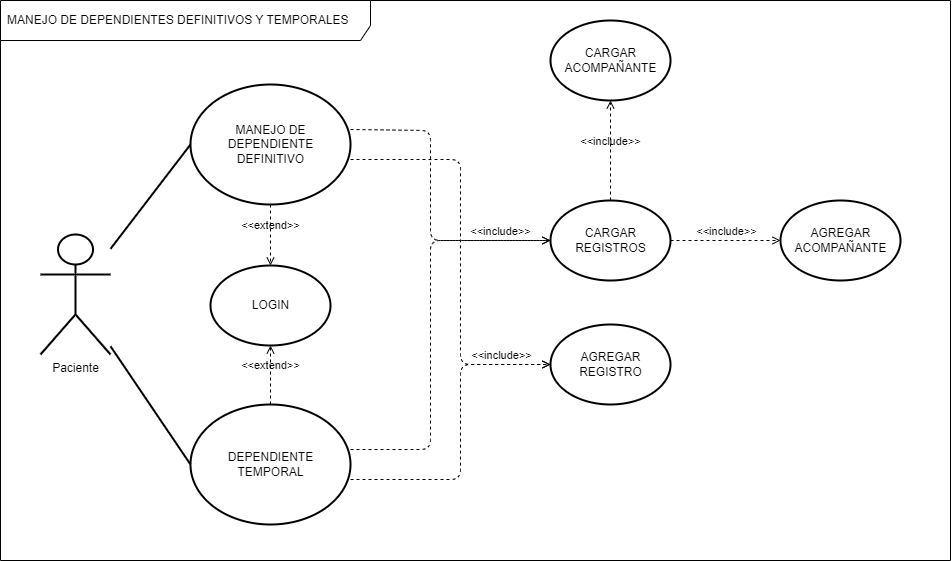

The diagram above was exported from draw.io. Its source (the exported page's mxGraphModel, read from the mxfile embedded in the PNG):
<mxGraphModel dx="2167" dy="1124" grid="1" gridSize="10" guides="1" tooltips="1" connect="1" arrows="1" fold="1" page="1" pageScale="1" pageWidth="827" pageHeight="1169" math="0" shadow="0">
  <root>
    <mxCell id="0" />
    <mxCell id="1" parent="0" />
    <mxCell id="47" style="edgeStyle=none;html=1;endArrow=none;endFill=0;strokeWidth=2;entryX=0;entryY=0.5;entryDx=0;entryDy=0;" parent="1" source="2" target="26" edge="1">
      <mxGeometry relative="1" as="geometry">
        <mxPoint x="270" y="984" as="targetPoint" />
      </mxGeometry>
    </mxCell>
    <mxCell id="2" value="Paciente" style="shape=umlActor;verticalLabelPosition=bottom;verticalAlign=top;html=1;strokeWidth=2;" parent="1" vertex="1">
      <mxGeometry x="20" y="514" width="70" height="120" as="geometry" />
    </mxCell>
    <mxCell id="3" value="" style="shape=ellipse;container=1;horizontal=1;horizontalStack=0;resizeParent=1;resizeParentMax=0;resizeLast=0;html=1;dashed=0;collapsible=0;strokeWidth=2;" parent="1" vertex="1">
      <mxGeometry x="190" y="545" width="120" height="80" as="geometry" />
    </mxCell>
    <mxCell id="6" value="LOGIN" style="text;html=1;align=center;verticalAlign=middle;rotatable=0;fillColor=none;strokeColor=none;strokeWidth=2;" parent="3" vertex="1">
      <mxGeometry y="30" width="120" height="20" as="geometry" />
    </mxCell>
    <mxCell id="25" value="" style="shape=ellipse;container=1;horizontal=1;horizontalStack=0;resizeParent=1;resizeParentMax=0;resizeLast=0;html=1;dashed=0;collapsible=0;strokeWidth=2;" parent="1" vertex="1">
      <mxGeometry x="170.00000000000006" y="364" width="160" height="120" as="geometry" />
    </mxCell>
    <mxCell id="26" value="MANEJO DE &lt;br&gt;DEPENDIENTE&lt;br&gt;DEFINITIVO" style="text;html=1;align=center;verticalAlign=middle;rotatable=0;fillColor=none;strokeColor=none;strokeWidth=2;" parent="25" vertex="1">
      <mxGeometry y="45" width="160" height="30" as="geometry" />
    </mxCell>
    <mxCell id="27" value="" style="shape=ellipse;container=1;horizontal=1;horizontalStack=0;resizeParent=1;resizeParentMax=0;resizeLast=0;html=1;dashed=0;collapsible=0;strokeWidth=2;" parent="1" vertex="1">
      <mxGeometry x="170" y="684" width="160" height="120" as="geometry" />
    </mxCell>
    <mxCell id="28" value="DEPENDIENTE&lt;br&gt;TEMPORAL" style="text;html=1;align=center;verticalAlign=middle;rotatable=0;fillColor=none;strokeColor=none;strokeWidth=2;" parent="27" vertex="1">
      <mxGeometry y="45" width="160" height="30" as="geometry" />
    </mxCell>
    <mxCell id="105" style="edgeStyle=none;html=1;endArrow=none;endFill=0;strokeWidth=2;entryX=0;entryY=0.5;entryDx=0;entryDy=0;" parent="1" source="2" target="28" edge="1">
      <mxGeometry relative="1" as="geometry">
        <mxPoint x="280" y="994" as="targetPoint" />
        <mxPoint x="90" y="690" as="sourcePoint" />
      </mxGeometry>
    </mxCell>
    <mxCell id="107" value="&amp;lt;&amp;lt;extend&amp;gt;&amp;gt;" style="html=1;verticalAlign=bottom;labelBackgroundColor=none;endArrow=open;endFill=0;dashed=1;exitX=0.5;exitY=1;exitDx=0;exitDy=0;entryX=0.5;entryY=0;entryDx=0;entryDy=0;" parent="1" source="25" target="3" edge="1">
      <mxGeometry width="160" relative="1" as="geometry">
        <mxPoint x="420" y="544" as="sourcePoint" />
        <mxPoint x="580" y="544" as="targetPoint" />
      </mxGeometry>
    </mxCell>
    <mxCell id="108" value="&amp;lt;&amp;lt;extend&amp;gt;&amp;gt;" style="html=1;verticalAlign=bottom;labelBackgroundColor=none;endArrow=open;endFill=0;dashed=1;exitX=0.5;exitY=0;exitDx=0;exitDy=0;" parent="1" source="27" target="3" edge="1">
      <mxGeometry width="160" relative="1" as="geometry">
        <mxPoint x="420" y="544" as="sourcePoint" />
        <mxPoint x="580" y="544" as="targetPoint" />
      </mxGeometry>
    </mxCell>
    <mxCell id="109" value="" style="shape=ellipse;container=1;horizontal=1;horizontalStack=0;resizeParent=1;resizeParentMax=0;resizeLast=0;html=1;dashed=0;collapsible=0;strokeWidth=2;" parent="1" vertex="1">
      <mxGeometry x="530" y="480" width="120" height="80" as="geometry" />
    </mxCell>
    <mxCell id="110" value="CARGAR&lt;br&gt;REGISTROS" style="text;html=1;align=center;verticalAlign=middle;rotatable=0;fillColor=none;strokeColor=none;strokeWidth=2;" parent="109" vertex="1">
      <mxGeometry y="30" width="120" height="20" as="geometry" />
    </mxCell>
    <mxCell id="112" value="" style="shape=ellipse;container=1;horizontal=1;horizontalStack=0;resizeParent=1;resizeParentMax=0;resizeLast=0;html=1;dashed=0;collapsible=0;strokeWidth=2;" parent="1" vertex="1">
      <mxGeometry x="530" y="604" width="120" height="80" as="geometry" />
    </mxCell>
    <mxCell id="113" value="AGREGAR&lt;br&gt;REGISTRO" style="text;html=1;align=center;verticalAlign=middle;rotatable=0;fillColor=none;strokeColor=none;strokeWidth=2;" parent="112" vertex="1">
      <mxGeometry y="30" width="120" height="20" as="geometry" />
    </mxCell>
    <mxCell id="115" value="" style="shape=ellipse;container=1;horizontal=1;horizontalStack=0;resizeParent=1;resizeParentMax=0;resizeLast=0;html=1;dashed=0;collapsible=0;strokeWidth=2;" parent="1" vertex="1">
      <mxGeometry x="530" y="300" width="120" height="80" as="geometry" />
    </mxCell>
    <mxCell id="116" value="CARGAR&lt;br&gt;ACOMPAÑANTE" style="text;html=1;align=center;verticalAlign=middle;rotatable=0;fillColor=none;strokeColor=none;strokeWidth=2;" parent="115" vertex="1">
      <mxGeometry y="30" width="120" height="20" as="geometry" />
    </mxCell>
    <mxCell id="117" value="" style="shape=ellipse;container=1;horizontal=1;horizontalStack=0;resizeParent=1;resizeParentMax=0;resizeLast=0;html=1;dashed=0;collapsible=0;strokeWidth=2;" parent="1" vertex="1">
      <mxGeometry x="760" y="480" width="120" height="80" as="geometry" />
    </mxCell>
    <mxCell id="118" value="AGREGAR&lt;br&gt;ACOMPAÑANTE" style="text;html=1;align=center;verticalAlign=middle;rotatable=0;fillColor=none;strokeColor=none;strokeWidth=2;" parent="117" vertex="1">
      <mxGeometry y="30" width="120" height="20" as="geometry" />
    </mxCell>
    <mxCell id="119" value="&amp;lt;&amp;lt;include&amp;gt;&amp;gt;" style="html=1;verticalAlign=bottom;labelBackgroundColor=none;endArrow=open;endFill=0;dashed=1;entryX=0.5;entryY=1;entryDx=0;entryDy=0;exitX=0.5;exitY=0;exitDx=0;exitDy=0;" parent="1" source="109" target="115" edge="1">
      <mxGeometry width="160" relative="1" as="geometry">
        <mxPoint x="440" y="570" as="sourcePoint" />
        <mxPoint x="600" y="570" as="targetPoint" />
      </mxGeometry>
    </mxCell>
    <mxCell id="121" value="&amp;lt;&amp;lt;include&amp;gt;&amp;gt;" style="html=1;verticalAlign=bottom;labelBackgroundColor=none;endArrow=open;endFill=0;dashed=1;entryX=0;entryY=0.5;entryDx=0;entryDy=0;exitX=1;exitY=0.5;exitDx=0;exitDy=0;" parent="1" source="110" target="118" edge="1">
      <mxGeometry width="160" relative="1" as="geometry">
        <mxPoint x="530" y="560" as="sourcePoint" />
        <mxPoint x="690" y="560" as="targetPoint" />
      </mxGeometry>
    </mxCell>
    <mxCell id="123" value="&amp;lt;&amp;lt;include&amp;gt;&amp;gt;" style="html=1;verticalAlign=bottom;labelBackgroundColor=none;endArrow=open;endFill=0;dashed=1;exitX=1;exitY=0;exitDx=0;exitDy=0;entryX=0;entryY=0.5;entryDx=0;entryDy=0;" parent="1" source="26" target="110" edge="1">
      <mxGeometry x="0.6774" width="160" relative="1" as="geometry">
        <mxPoint x="350" y="560" as="sourcePoint" />
        <mxPoint x="510" y="560" as="targetPoint" />
        <Array as="points">
          <mxPoint x="410" y="410" />
          <mxPoint x="410" y="520" />
        </Array>
        <mxPoint as="offset" />
      </mxGeometry>
    </mxCell>
    <mxCell id="124" value="&amp;lt;&amp;lt;include&amp;gt;&amp;gt;" style="html=1;verticalAlign=bottom;labelBackgroundColor=none;endArrow=open;endFill=0;dashed=1;exitX=1;exitY=1;exitDx=0;exitDy=0;entryX=0;entryY=0.5;entryDx=0;entryDy=0;" parent="1" source="26" target="113" edge="1">
      <mxGeometry x="0.7531" width="160" relative="1" as="geometry">
        <mxPoint x="350" y="560" as="sourcePoint" />
        <mxPoint x="510" y="560" as="targetPoint" />
        <Array as="points">
          <mxPoint x="440" y="439" />
          <mxPoint x="440" y="644" />
        </Array>
        <mxPoint as="offset" />
      </mxGeometry>
    </mxCell>
    <mxCell id="125" value="" style="html=1;verticalAlign=bottom;labelBackgroundColor=none;endArrow=open;endFill=0;dashed=1;exitX=1;exitY=0;exitDx=0;exitDy=0;" parent="1" source="28" edge="1">
      <mxGeometry width="160" relative="1" as="geometry">
        <mxPoint x="350" y="560" as="sourcePoint" />
        <mxPoint x="530" y="520" as="targetPoint" />
        <Array as="points">
          <mxPoint x="410" y="729" />
          <mxPoint x="410" y="520" />
        </Array>
      </mxGeometry>
    </mxCell>
    <mxCell id="126" value="" style="html=1;verticalAlign=bottom;labelBackgroundColor=none;endArrow=open;endFill=0;dashed=1;entryX=0;entryY=0.5;entryDx=0;entryDy=0;exitX=1;exitY=1;exitDx=0;exitDy=0;" parent="1" source="28" target="113" edge="1">
      <mxGeometry width="160" relative="1" as="geometry">
        <mxPoint x="350" y="560" as="sourcePoint" />
        <mxPoint x="510" y="560" as="targetPoint" />
        <Array as="points">
          <mxPoint x="440" y="759" />
          <mxPoint x="440" y="644" />
        </Array>
      </mxGeometry>
    </mxCell>
    <mxCell id="127" value="MANEJO DE DEPENDIENTES DEFINITIVOS Y TEMPORALES" style="shape=umlFrame;whiteSpace=wrap;html=1;width=370;height=40;boundedLbl=1;verticalAlign=middle;align=left;spacingLeft=5;" vertex="1" parent="1">
      <mxGeometry x="-20" y="280" width="950" height="560" as="geometry" />
    </mxCell>
  </root>
</mxGraphModel>